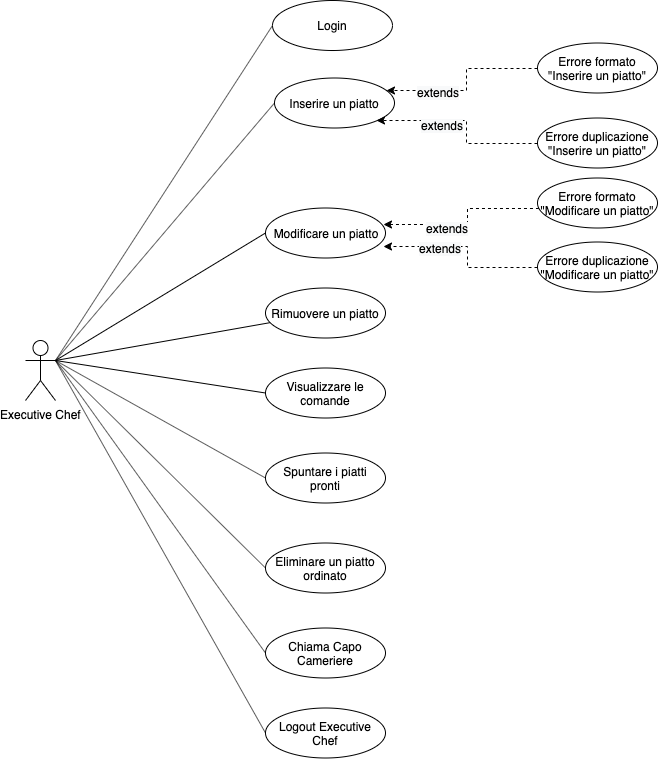

The diagram above was exported from draw.io. Its source (the exported page's mxGraphModel, read from the mxfile embedded in the PNG):
<mxGraphModel dx="1426" dy="745" grid="1" gridSize="10" guides="1" tooltips="1" connect="1" arrows="1" fold="1" page="1" pageScale="1" pageWidth="827" pageHeight="1169" math="0" shadow="0">
  <root>
    <mxCell id="0" />
    <mxCell id="1" parent="0" />
    <mxCell id="sw0XlyeBH6dPA4izCS8x-1" value="Executive Chef" style="shape=umlActor;verticalLabelPosition=bottom;labelBackgroundColor=#ffffff;verticalAlign=top;html=1;outlineConnect=0;" parent="1" vertex="1">
      <mxGeometry x="50" y="370" width="30" height="60" as="geometry" />
    </mxCell>
    <mxCell id="sw0XlyeBH6dPA4izCS8x-4" value="&lt;span lang=&quot;it&quot;&gt;Visualizzare le comande&lt;/span&gt;" style="ellipse;whiteSpace=wrap;html=1;" parent="1" vertex="1">
      <mxGeometry x="290" y="397.5" width="120" height="50" as="geometry" />
    </mxCell>
    <mxCell id="sw0XlyeBH6dPA4izCS8x-5" value="&lt;span lang=&quot;it&quot;&gt;Spuntare i piatti pronti&lt;/span&gt;" style="ellipse;whiteSpace=wrap;html=1;" parent="1" vertex="1">
      <mxGeometry x="290" y="482.5" width="120" height="50" as="geometry" />
    </mxCell>
    <mxCell id="sw0XlyeBH6dPA4izCS8x-6" value="&lt;span lang=&quot;it&quot;&gt;Eliminare un piatto ordinato&lt;/span&gt;" style="ellipse;whiteSpace=wrap;html=1;" parent="1" vertex="1">
      <mxGeometry x="290" y="572.5" width="120" height="50" as="geometry" />
    </mxCell>
    <mxCell id="sw0XlyeBH6dPA4izCS8x-7" value="&lt;span lang=&quot;it&quot;&gt;Inserire un piatto&lt;/span&gt;" style="ellipse;whiteSpace=wrap;html=1;" parent="1" vertex="1">
      <mxGeometry x="299" y="107.5" width="120" height="50" as="geometry" />
    </mxCell>
    <mxCell id="sw0XlyeBH6dPA4izCS8x-9" value="&lt;span lang=&quot;it&quot;&gt;Modificare un piatto&lt;/span&gt;" style="ellipse;whiteSpace=wrap;html=1;" parent="1" vertex="1">
      <mxGeometry x="290" y="237.5" width="120" height="50" as="geometry" />
    </mxCell>
    <mxCell id="sw0XlyeBH6dPA4izCS8x-11" value="Login&lt;span style=&quot;font-family: &amp;#34;helvetica&amp;#34; , &amp;#34;arial&amp;#34; , sans-serif ; font-size: 0px ; white-space: nowrap&quot;&gt;%3CmxGraphModel%3E%3Croot%3E%3CmxCell%20id%3D%220%22%2F%3E%3CmxCell%20id%3D%221%22%20parent%3D%220%22%2F%3E%3CmxCell%20id%3D%222%22%20value%3D%22Inserire%20il%20tavolo%22%20style%3D%22ellipse%3BwhiteSpace%3Dwrap%3Bhtml%3D1%3B%22%20vertex%3D%221%22%20parent%3D%221%22%3E%3CmxGeometry%20x%3D%22220%22%20y%3D%2280%22%20width%3D%22120%22%20height%3D%2250%22%20as%3D%22geometry%22%2F%3E%3C%2FmxCell%3E%3C%2Froot%3E%3C%2FmxGraphModel%3E&lt;/span&gt;" style="ellipse;whiteSpace=wrap;html=1;" parent="1" vertex="1">
      <mxGeometry x="297" y="30" width="120" height="50" as="geometry" />
    </mxCell>
    <mxCell id="sw0XlyeBH6dPA4izCS8x-12" value="Rimuovere un piatto" style="ellipse;whiteSpace=wrap;html=1;" parent="1" vertex="1">
      <mxGeometry x="290" y="317.5" width="120" height="50" as="geometry" />
    </mxCell>
    <mxCell id="sw0XlyeBH6dPA4izCS8x-32" value="" style="endArrow=none;html=1;entryX=0;entryY=0.5;entryDx=0;entryDy=0;exitX=1;exitY=0.3333333333333333;exitDx=0;exitDy=0;exitPerimeter=0;" parent="1" source="sw0XlyeBH6dPA4izCS8x-1" target="sw0XlyeBH6dPA4izCS8x-11" edge="1">
      <mxGeometry width="50" height="50" relative="1" as="geometry">
        <mxPoint x="140" y="160" as="sourcePoint" />
        <mxPoint x="190" y="110" as="targetPoint" />
      </mxGeometry>
    </mxCell>
    <mxCell id="sw0XlyeBH6dPA4izCS8x-33" value="" style="endArrow=none;html=1;entryX=0;entryY=0.5;entryDx=0;entryDy=0;exitX=1;exitY=0.3333333333333333;exitDx=0;exitDy=0;exitPerimeter=0;" parent="1" source="sw0XlyeBH6dPA4izCS8x-1" target="sw0XlyeBH6dPA4izCS8x-7" edge="1">
      <mxGeometry width="50" height="50" relative="1" as="geometry">
        <mxPoint x="141" y="380" as="sourcePoint" />
        <mxPoint x="191" y="330" as="targetPoint" />
      </mxGeometry>
    </mxCell>
    <mxCell id="sw0XlyeBH6dPA4izCS8x-34" value="" style="endArrow=none;html=1;entryX=1;entryY=0.3333333333333333;entryDx=0;entryDy=0;entryPerimeter=0;exitX=0;exitY=0.5;exitDx=0;exitDy=0;" parent="1" source="sw0XlyeBH6dPA4izCS8x-9" target="sw0XlyeBH6dPA4izCS8x-1" edge="1">
      <mxGeometry width="50" height="50" relative="1" as="geometry">
        <mxPoint x="140.28932188134524" y="385" as="sourcePoint" />
        <mxPoint x="140.28932188134524" y="335" as="targetPoint" />
      </mxGeometry>
    </mxCell>
    <mxCell id="sw0XlyeBH6dPA4izCS8x-35" value="" style="endArrow=none;html=1;" parent="1" source="sw0XlyeBH6dPA4izCS8x-12" edge="1">
      <mxGeometry width="50" height="50" relative="1" as="geometry">
        <mxPoint x="140.28932188134524" y="455" as="sourcePoint" />
        <mxPoint x="80" y="390" as="targetPoint" />
      </mxGeometry>
    </mxCell>
    <mxCell id="sw0XlyeBH6dPA4izCS8x-36" value="" style="endArrow=none;html=1;entryX=0;entryY=0.5;entryDx=0;entryDy=0;" parent="1" target="sw0XlyeBH6dPA4izCS8x-4" edge="1">
      <mxGeometry width="50" height="50" relative="1" as="geometry">
        <mxPoint x="80" y="390" as="sourcePoint" />
        <mxPoint x="221" y="480" as="targetPoint" />
      </mxGeometry>
    </mxCell>
    <mxCell id="sw0XlyeBH6dPA4izCS8x-37" value="" style="endArrow=none;html=1;exitX=1;exitY=0.3333333333333333;exitDx=0;exitDy=0;exitPerimeter=0;entryX=0;entryY=0.5;entryDx=0;entryDy=0;" parent="1" source="sw0XlyeBH6dPA4izCS8x-1" target="sw0XlyeBH6dPA4izCS8x-5" edge="1">
      <mxGeometry width="50" height="50" relative="1" as="geometry">
        <mxPoint x="161" y="595" as="sourcePoint" />
        <mxPoint x="211" y="545" as="targetPoint" />
      </mxGeometry>
    </mxCell>
    <mxCell id="sw0XlyeBH6dPA4izCS8x-39" value="" style="endArrow=none;html=1;exitX=0;exitY=0.5;exitDx=0;exitDy=0;" parent="1" source="sw0XlyeBH6dPA4izCS8x-6" edge="1">
      <mxGeometry width="50" height="50" relative="1" as="geometry">
        <mxPoint x="140.28932188134524" y="665" as="sourcePoint" />
        <mxPoint x="80" y="390" as="targetPoint" />
      </mxGeometry>
    </mxCell>
    <mxCell id="R_6Ek72xBR5629nXCJ4e-3" style="edgeStyle=orthogonalEdgeStyle;rounded=0;orthogonalLoop=1;jettySize=auto;html=1;entryX=0.933;entryY=0.24;entryDx=0;entryDy=0;entryPerimeter=0;dashed=1;" parent="1" source="R_6Ek72xBR5629nXCJ4e-2" target="sw0XlyeBH6dPA4izCS8x-7" edge="1">
      <mxGeometry relative="1" as="geometry" />
    </mxCell>
    <mxCell id="R_6Ek72xBR5629nXCJ4e-27" value="&lt;span style=&quot;text-align: left ; background-color: rgb(248 , 249 , 250)&quot;&gt;extends&lt;/span&gt;" style="text;html=1;resizable=0;points=[];align=center;verticalAlign=middle;labelBackgroundColor=#ffffff;" parent="R_6Ek72xBR5629nXCJ4e-3" vertex="1" connectable="0">
      <mxGeometry x="0.4104" y="1" relative="1" as="geometry">
        <mxPoint as="offset" />
      </mxGeometry>
    </mxCell>
    <mxCell id="R_6Ek72xBR5629nXCJ4e-2" value="Errore formato &quot;&lt;span lang=&quot;it&quot;&gt;Inserire un piatto&lt;/span&gt;&quot;" style="ellipse;whiteSpace=wrap;html=1;" parent="1" vertex="1">
      <mxGeometry x="562" y="72.5" width="120" height="50" as="geometry" />
    </mxCell>
    <mxCell id="R_6Ek72xBR5629nXCJ4e-5" style="edgeStyle=orthogonalEdgeStyle;rounded=0;orthogonalLoop=1;jettySize=auto;html=1;entryX=1;entryY=1;entryDx=0;entryDy=0;dashed=1;" parent="1" source="R_6Ek72xBR5629nXCJ4e-4" target="sw0XlyeBH6dPA4izCS8x-7" edge="1">
      <mxGeometry relative="1" as="geometry" />
    </mxCell>
    <mxCell id="R_6Ek72xBR5629nXCJ4e-20" value="&lt;span style=&quot;font-family: &amp;#34;helvetica&amp;#34; , &amp;#34;arial&amp;#34; , sans-serif ; font-size: 0px ; background-color: rgb(248 , 249 , 250)&quot;&gt;%3CmxGraphModel%3E%3Croot%3E%3CmxCell%20id%3D%220%22%2F%3E%3CmxCell%20id%3D%221%22%20parent%3D%220%22%2F%3E%3CmxCell%20id%3D%222%22%20value%3D%22extends%22%20style%3D%22text%3Bhtml%3D1%3Bresizable%3D0%3Bpoints%3D%5B%5D%3Bautosize%3D1%3Balign%3Dleft%3BverticalAlign%3Dtop%3BspacingTop%3D-4%3B%22%20vertex%3D%221%22%20parent%3D%221%22%3E%3CmxGeometry%20x%3D%22400%22%20y%3D%22156%22%20width%3D%2260%22%20height%3D%2220%22%20as%3D%22geometry%22%2F%3E%3C%2FmxCell%3E%3C%2Froot%3E%3C%2FmxGraphModel%3E&lt;/span&gt;&lt;span style=&quot;font-family: &amp;#34;helvetica&amp;#34; , &amp;#34;arial&amp;#34; , sans-serif ; font-size: 0px ; background-color: rgb(248 , 249 , 250)&quot;&gt;%3CmxGraphModel%3E%3Croot%3E%3CmxCell%20id%3D%220%22%2F%3E%3CmxCell%20id%3D%221%22%20parent%3D%220%22%2F%3E%3CmxCell%20id%3D%222%22%20value%3D%22extends%22%20style%3D%22text%3Bhtml%3D1%3Bresizable%3D0%3Bpoints%3D%5B%5D%3Bautosize%3D1%3Balign%3Dleft%3BverticalAlign%3Dtop%3BspacingTop%3D-4%3B%22%20vertex%3D%221%22%20parent%3D%221%22%3E%3CmxGeometry%20x%3D%22400%22%20y%3D%22156%22%20width%3D%2260%22%20height%3D%2220%22%20as%3D%22geometry%22%2F%3E%3C%2FmxCell%3E%3C%2Froot%3E%3C%2FmxGraphModel%3E&lt;/span&gt;" style="text;html=1;resizable=0;points=[];align=center;verticalAlign=middle;labelBackgroundColor=#ffffff;" parent="R_6Ek72xBR5629nXCJ4e-5" vertex="1" connectable="0">
      <mxGeometry x="0.3552" y="3" relative="1" as="geometry">
        <mxPoint as="offset" />
      </mxGeometry>
    </mxCell>
    <mxCell id="R_6Ek72xBR5629nXCJ4e-21" value="&lt;span style=&quot;text-align: left ; background-color: rgb(248 , 249 , 250)&quot;&gt;extends&lt;/span&gt;" style="text;html=1;resizable=0;points=[];align=center;verticalAlign=middle;labelBackgroundColor=#ffffff;" parent="R_6Ek72xBR5629nXCJ4e-5" vertex="1" connectable="0">
      <mxGeometry x="0.2896" y="4" relative="1" as="geometry">
        <mxPoint as="offset" />
      </mxGeometry>
    </mxCell>
    <mxCell id="R_6Ek72xBR5629nXCJ4e-4" value="Errore duplicazione &quot;&lt;span lang=&quot;it&quot;&gt;Inserire un piatto&lt;/span&gt;&quot;" style="ellipse;whiteSpace=wrap;html=1;" parent="1" vertex="1">
      <mxGeometry x="562" y="147.5" width="120" height="50" as="geometry" />
    </mxCell>
    <mxCell id="R_6Ek72xBR5629nXCJ4e-11" style="edgeStyle=orthogonalEdgeStyle;rounded=0;orthogonalLoop=1;jettySize=auto;html=1;entryX=0.983;entryY=0.32;entryDx=0;entryDy=0;entryPerimeter=0;dashed=1;" parent="1" source="R_6Ek72xBR5629nXCJ4e-6" target="sw0XlyeBH6dPA4izCS8x-9" edge="1">
      <mxGeometry relative="1" as="geometry">
        <Array as="points">
          <mxPoint x="492" y="237.5" />
          <mxPoint x="492" y="253.5" />
        </Array>
      </mxGeometry>
    </mxCell>
    <mxCell id="R_6Ek72xBR5629nXCJ4e-22" value="&lt;span style=&quot;text-align: left ; background-color: rgb(248 , 249 , 250)&quot;&gt;extends&lt;/span&gt;" style="text;html=1;resizable=0;points=[];align=center;verticalAlign=middle;labelBackgroundColor=#ffffff;" parent="R_6Ek72xBR5629nXCJ4e-11" vertex="1" connectable="0">
      <mxGeometry x="0.2641" y="3" relative="1" as="geometry">
        <mxPoint as="offset" />
      </mxGeometry>
    </mxCell>
    <mxCell id="R_6Ek72xBR5629nXCJ4e-6" value="Errore formato &quot;Modificare un piatto&quot;" style="ellipse;whiteSpace=wrap;html=1;" parent="1" vertex="1">
      <mxGeometry x="562" y="207.5" width="120" height="50" as="geometry" />
    </mxCell>
    <mxCell id="R_6Ek72xBR5629nXCJ4e-9" style="edgeStyle=orthogonalEdgeStyle;rounded=0;orthogonalLoop=1;jettySize=auto;html=1;entryX=0.983;entryY=0.76;entryDx=0;entryDy=0;entryPerimeter=0;dashed=1;" parent="1" source="R_6Ek72xBR5629nXCJ4e-7" target="sw0XlyeBH6dPA4izCS8x-9" edge="1">
      <mxGeometry relative="1" as="geometry">
        <Array as="points">
          <mxPoint x="492" y="296.5" />
          <mxPoint x="492" y="275.5" />
        </Array>
      </mxGeometry>
    </mxCell>
    <mxCell id="R_6Ek72xBR5629nXCJ4e-23" value="&lt;span style=&quot;text-align: left ; background-color: rgb(248 , 249 , 250)&quot;&gt;extends&lt;/span&gt;" style="text;html=1;resizable=0;points=[];align=center;verticalAlign=middle;labelBackgroundColor=#ffffff;" parent="R_6Ek72xBR5629nXCJ4e-9" vertex="1" connectable="0">
      <mxGeometry x="0.36" y="1" relative="1" as="geometry">
        <mxPoint as="offset" />
      </mxGeometry>
    </mxCell>
    <mxCell id="R_6Ek72xBR5629nXCJ4e-7" value="Errore duplicazione &quot;Modificare un piatto&quot;" style="ellipse;whiteSpace=wrap;html=1;" parent="1" vertex="1">
      <mxGeometry x="562" y="271.5" width="120" height="50" as="geometry" />
    </mxCell>
    <mxCell id="AZcBJZAe70F_PNXgVl1o-1" value="&lt;span lang=&quot;it&quot;&gt;Chiama Capo Cameriere&lt;/span&gt;" style="ellipse;whiteSpace=wrap;html=1;" parent="1" vertex="1">
      <mxGeometry x="290" y="657.5" width="120" height="50" as="geometry" />
    </mxCell>
    <mxCell id="AZcBJZAe70F_PNXgVl1o-3" value="" style="endArrow=none;html=1;entryX=0;entryY=0.5;entryDx=0;entryDy=0;" parent="1" target="AZcBJZAe70F_PNXgVl1o-1" edge="1">
      <mxGeometry width="50" height="50" relative="1" as="geometry">
        <mxPoint x="80" y="390" as="sourcePoint" />
        <mxPoint x="250" y="640" as="targetPoint" />
      </mxGeometry>
    </mxCell>
    <mxCell id="PZ-AKf-WaWBlAyyThldB-1" value="&lt;span lang=&quot;it&quot;&gt;Logout Executive Chef&lt;/span&gt;" style="ellipse;whiteSpace=wrap;html=1;" vertex="1" parent="1">
      <mxGeometry x="290" y="737.5" width="120" height="50" as="geometry" />
    </mxCell>
    <mxCell id="PZ-AKf-WaWBlAyyThldB-2" value="" style="endArrow=none;html=1;entryX=0;entryY=0.5;entryDx=0;entryDy=0;" edge="1" parent="1" target="PZ-AKf-WaWBlAyyThldB-1">
      <mxGeometry width="50" height="50" relative="1" as="geometry">
        <mxPoint x="80" y="390" as="sourcePoint" />
        <mxPoint x="298" y="735" as="targetPoint" />
      </mxGeometry>
    </mxCell>
  </root>
</mxGraphModel>